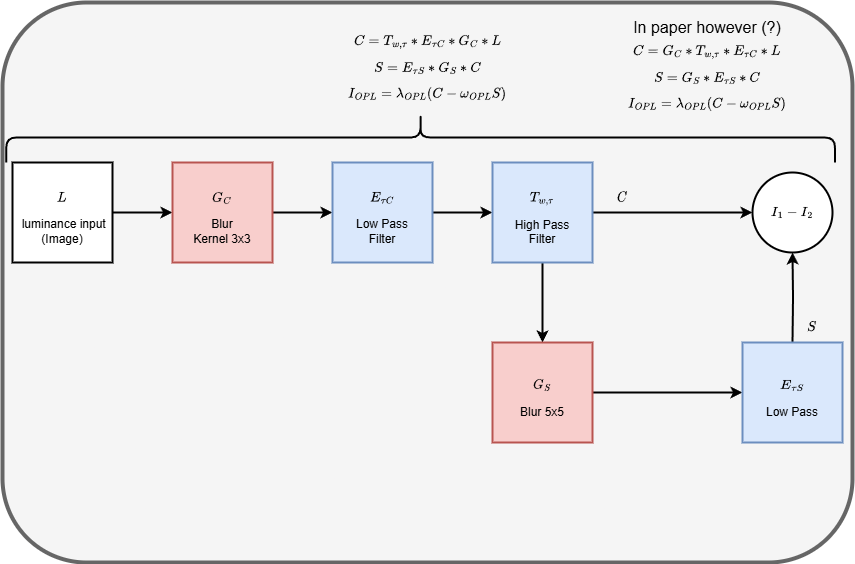

The diagram above was exported from draw.io. Its source (the exported page's mxGraphModel, read from the mxfile embedded in the PNG):
<mxGraphModel dx="2253" dy="765" grid="1" gridSize="10" guides="1" tooltips="1" connect="1" arrows="1" fold="1" page="1" pageScale="1" pageWidth="827" pageHeight="1169" math="1" shadow="0">
  <root>
    <mxCell id="0" />
    <mxCell id="1" parent="0" />
    <mxCell id="ukFK3Ic4XFk10cYGSlR7-31" value="" style="rounded=1;whiteSpace=wrap;html=1;fillColor=#f5f5f5;strokeColor=#666666;fontColor=#333333;strokeWidth=4;" parent="1" vertex="1">
      <mxGeometry y="130" width="850" height="560" as="geometry" />
    </mxCell>
    <mxCell id="ukFK3Ic4XFk10cYGSlR7-3" style="edgeStyle=orthogonalEdgeStyle;rounded=0;orthogonalLoop=1;jettySize=auto;html=1;entryX=0;entryY=0.5;entryDx=0;entryDy=0;strokeWidth=2;" parent="1" source="ukFK3Ic4XFk10cYGSlR7-1" target="ukFK3Ic4XFk10cYGSlR7-2" edge="1">
      <mxGeometry relative="1" as="geometry" />
    </mxCell>
    <mxCell id="ukFK3Ic4XFk10cYGSlR7-1" value="$$L$$&amp;nbsp;&lt;span style=&quot;background-color: transparent; color: light-dark(rgb(0, 0, 0), rgb(255, 255, 255));&quot;&gt;luminance input&lt;/span&gt;&lt;div&gt;(Image)&lt;/div&gt;" style="rounded=0;whiteSpace=wrap;html=1;strokeWidth=2;" parent="1" vertex="1">
      <mxGeometry x="10" y="290" width="100" height="100" as="geometry" />
    </mxCell>
    <mxCell id="ukFK3Ic4XFk10cYGSlR7-5" style="edgeStyle=orthogonalEdgeStyle;rounded=0;orthogonalLoop=1;jettySize=auto;html=1;entryX=0;entryY=0.5;entryDx=0;entryDy=0;strokeWidth=2;" parent="1" source="ukFK3Ic4XFk10cYGSlR7-2" target="ukFK3Ic4XFk10cYGSlR7-4" edge="1">
      <mxGeometry relative="1" as="geometry" />
    </mxCell>
    <mxCell id="ukFK3Ic4XFk10cYGSlR7-2" value="&lt;div&gt;$$G_{C}$$&lt;/div&gt;Blur&lt;div&gt;Kernel 3x3&lt;/div&gt;" style="rounded=0;whiteSpace=wrap;html=1;strokeWidth=2;fillColor=#f8cecc;strokeColor=#b85450;" parent="1" vertex="1">
      <mxGeometry x="170" y="290" width="100" height="100" as="geometry" />
    </mxCell>
    <mxCell id="ukFK3Ic4XFk10cYGSlR7-7" style="edgeStyle=orthogonalEdgeStyle;rounded=0;orthogonalLoop=1;jettySize=auto;html=1;entryX=0;entryY=0.5;entryDx=0;entryDy=0;strokeWidth=2;" parent="1" source="ukFK3Ic4XFk10cYGSlR7-4" target="ukFK3Ic4XFk10cYGSlR7-6" edge="1">
      <mxGeometry relative="1" as="geometry" />
    </mxCell>
    <mxCell id="ukFK3Ic4XFk10cYGSlR7-4" value="&lt;div&gt;$$E_{\tau C}$$&lt;/div&gt;Low Pass&lt;div&gt;Filter&lt;/div&gt;" style="rounded=0;whiteSpace=wrap;html=1;strokeWidth=2;fillColor=#dae8fc;strokeColor=#6c8ebf;" parent="1" vertex="1">
      <mxGeometry x="330" y="290" width="100" height="100" as="geometry" />
    </mxCell>
    <mxCell id="ukFK3Ic4XFk10cYGSlR7-11" style="edgeStyle=orthogonalEdgeStyle;rounded=0;orthogonalLoop=1;jettySize=auto;html=1;entryX=0;entryY=0.5;entryDx=0;entryDy=0;strokeWidth=2;" parent="1" source="ukFK3Ic4XFk10cYGSlR7-6" target="ukFK3Ic4XFk10cYGSlR7-8" edge="1">
      <mxGeometry relative="1" as="geometry" />
    </mxCell>
    <mxCell id="ukFK3Ic4XFk10cYGSlR7-12" style="edgeStyle=orthogonalEdgeStyle;rounded=0;orthogonalLoop=1;jettySize=auto;html=1;strokeWidth=2;" parent="1" source="ukFK3Ic4XFk10cYGSlR7-6" edge="1">
      <mxGeometry relative="1" as="geometry">
        <mxPoint x="540" y="470" as="targetPoint" />
      </mxGeometry>
    </mxCell>
    <mxCell id="ukFK3Ic4XFk10cYGSlR7-6" value="&lt;div&gt;$$T_{w,\tau}$$&lt;/div&gt;High Pass&lt;div&gt;Filter&lt;/div&gt;" style="rounded=0;whiteSpace=wrap;html=1;strokeWidth=2;fillColor=#dae8fc;strokeColor=#6c8ebf;" parent="1" vertex="1">
      <mxGeometry x="490" y="290" width="100" height="100" as="geometry" />
    </mxCell>
    <mxCell id="ukFK3Ic4XFk10cYGSlR7-8" value="$$I_1 - I_2$$" style="ellipse;whiteSpace=wrap;html=1;aspect=fixed;strokeWidth=2;" parent="1" vertex="1">
      <mxGeometry x="750" y="300" width="80" height="80" as="geometry" />
    </mxCell>
    <mxCell id="ukFK3Ic4XFk10cYGSlR7-13" style="edgeStyle=orthogonalEdgeStyle;rounded=0;orthogonalLoop=1;jettySize=auto;html=1;strokeWidth=2;" parent="1" edge="1">
      <mxGeometry relative="1" as="geometry">
        <mxPoint x="590" y="520" as="sourcePoint" />
        <mxPoint x="740" y="520" as="targetPoint" />
      </mxGeometry>
    </mxCell>
    <mxCell id="ukFK3Ic4XFk10cYGSlR7-14" style="edgeStyle=orthogonalEdgeStyle;rounded=0;orthogonalLoop=1;jettySize=auto;html=1;strokeWidth=2;" parent="1" target="ukFK3Ic4XFk10cYGSlR7-8" edge="1">
      <mxGeometry relative="1" as="geometry">
        <mxPoint x="790" y="470" as="sourcePoint" />
      </mxGeometry>
    </mxCell>
    <mxCell id="ukFK3Ic4XFk10cYGSlR7-15" value="" style="shape=curlyBracket;whiteSpace=wrap;html=1;rounded=1;flipH=1;labelPosition=right;verticalLabelPosition=middle;align=left;verticalAlign=middle;rotation=-90;strokeWidth=2;" parent="1" vertex="1">
      <mxGeometry x="393.13" y="-149.37" width="50" height="828.75" as="geometry" />
    </mxCell>
    <mxCell id="ukFK3Ic4XFk10cYGSlR7-16" value="$$C =&amp;nbsp; T_{w,\tau} * E_{\tau C} * G_{C} *&amp;nbsp;L$$$$S = E_{\tau S} * G_{S}&amp;nbsp; * C$$$$I_{OPL} = \lambda_{OPL} (C - \omega_{OPL} S)$$" style="text;html=1;align=center;verticalAlign=middle;whiteSpace=wrap;rounded=0;" parent="1" vertex="1">
      <mxGeometry x="289.75" y="160" width="270.5" height="70" as="geometry" />
    </mxCell>
    <mxCell id="ukFK3Ic4XFk10cYGSlR7-27" value="$$C$$" style="text;html=1;align=center;verticalAlign=middle;whiteSpace=wrap;rounded=0;" parent="1" vertex="1">
      <mxGeometry x="590" y="310" width="60" height="30" as="geometry" />
    </mxCell>
    <mxCell id="ukFK3Ic4XFk10cYGSlR7-28" value="$$S$$" style="text;html=1;align=center;verticalAlign=middle;whiteSpace=wrap;rounded=0;" parent="1" vertex="1">
      <mxGeometry x="790" y="440" width="40" height="30" as="geometry" />
    </mxCell>
    <mxCell id="ukFK3Ic4XFk10cYGSlR7-118" value="$$C = G_{C} * T_{w,\tau} * E_{\tau C} * L$$$$S = G_{S} * E_{\tau S} * C$$$$I_{OPL} = \lambda_{OPL} (C - \omega_{OPL} S)$$" style="text;html=1;align=center;verticalAlign=middle;whiteSpace=wrap;rounded=0;" parent="1" vertex="1">
      <mxGeometry x="609.5" y="170" width="190.5" height="70" as="geometry" />
    </mxCell>
    <mxCell id="ukFK3Ic4XFk10cYGSlR7-119" value="&lt;font style=&quot;font-size: 16px;&quot;&gt;In paper however (?)&lt;/font&gt;" style="text;html=1;align=center;verticalAlign=middle;whiteSpace=wrap;rounded=0;" parent="1" vertex="1">
      <mxGeometry x="610" y="140" width="190" height="30" as="geometry" />
    </mxCell>
    <mxCell id="3sc7U-UHeOgChc4w4f-o-1" value="&lt;div&gt;$$G_{S}$$&lt;span style=&quot;background-color: transparent; color: light-dark(rgb(0, 0, 0), rgb(255, 255, 255));&quot;&gt;Blur 5x5&lt;/span&gt;&lt;/div&gt;" style="rounded=0;whiteSpace=wrap;html=1;strokeWidth=2;fillColor=#f8cecc;strokeColor=#b85450;" parent="1" vertex="1">
      <mxGeometry x="490" y="470" width="100" height="100" as="geometry" />
    </mxCell>
    <mxCell id="3sc7U-UHeOgChc4w4f-o-2" value="$$E_{\tau S}$$Low Pass" style="rounded=0;whiteSpace=wrap;html=1;strokeWidth=2;fillColor=#dae8fc;strokeColor=#6c8ebf;" parent="1" vertex="1">
      <mxGeometry x="740" y="470" width="100" height="100" as="geometry" />
    </mxCell>
  </root>
</mxGraphModel>